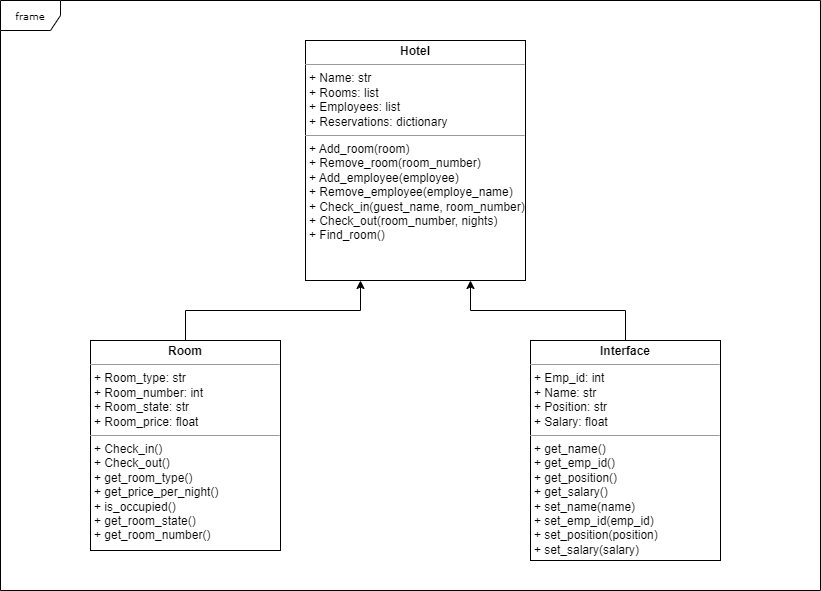

The diagram above was exported from draw.io. Its source (the exported page's mxGraphModel, read from the mxfile embedded in the PNG):
<mxGraphModel dx="1290" dy="565" grid="1" gridSize="10" guides="1" tooltips="1" connect="1" arrows="1" fold="1" page="1" pageScale="1" pageWidth="850" pageHeight="1100" background="none" math="0" shadow="0">
  <root>
    <mxCell id="0" />
    <mxCell id="1" parent="0" />
    <mxCell id="17acba5748e5396b-1" value="frame" style="shape=umlFrame;whiteSpace=wrap;html=1;rounded=0;shadow=0;comic=0;labelBackgroundColor=none;strokeWidth=1;fontFamily=Verdana;fontSize=10;align=center;" parent="1" vertex="1">
      <mxGeometry x="10" y="30" width="820" height="590" as="geometry" />
    </mxCell>
    <mxCell id="5d2195bd80daf111-15" value="&lt;p style=&quot;margin:0px;margin-top:4px;text-align:center;&quot;&gt;&lt;b&gt;Interface&lt;/b&gt;&lt;/p&gt;&lt;hr size=&quot;1&quot;&gt;&lt;p style=&quot;margin:0px;margin-left:4px;&quot;&gt;+ Emp_id: int&lt;br&gt;+ Name: str&lt;br&gt;&lt;/p&gt;&lt;p style=&quot;margin:0px;margin-left:4px;&quot;&gt;+ Position: str&lt;br&gt;&lt;/p&gt;&lt;p style=&quot;margin:0px;margin-left:4px;&quot;&gt;+ Salary: float&lt;br&gt;&lt;/p&gt;&lt;hr size=&quot;1&quot;&gt;&lt;p style=&quot;margin:0px;margin-left:4px;&quot;&gt;+ get_name()&lt;br&gt;+ get_emp_id()&lt;/p&gt;&lt;p style=&quot;margin:0px;margin-left:4px;&quot;&gt;+ get_position()&lt;br&gt;&lt;/p&gt;&lt;p style=&quot;margin:0px;margin-left:4px;&quot;&gt;+ get_salary()&lt;br&gt;&lt;/p&gt;&lt;p style=&quot;margin: 0px 0px 0px 4px;&quot;&gt;+ set_name(name)&lt;br&gt;+ set_emp_id(emp_id)&lt;/p&gt;&lt;p style=&quot;margin: 0px 0px 0px 4px;&quot;&gt;+ set_position(position)&lt;br&gt;&lt;/p&gt;&lt;p style=&quot;margin: 0px 0px 0px 4px;&quot;&gt;+ set_salary(salary)&lt;/p&gt;" style="verticalAlign=top;align=left;overflow=fill;fontSize=12;fontFamily=Helvetica;html=1;rounded=0;shadow=0;comic=0;labelBackgroundColor=none;strokeWidth=1" parent="1" vertex="1">
      <mxGeometry x="540" y="370" width="190" height="220" as="geometry" />
    </mxCell>
    <mxCell id="hru5D2vzHSLLFb0k-sDj-2" style="edgeStyle=orthogonalEdgeStyle;rounded=0;orthogonalLoop=1;jettySize=auto;html=1;exitX=0.5;exitY=0;exitDx=0;exitDy=0;entryX=0.75;entryY=1;entryDx=0;entryDy=0;" parent="1" source="5d2195bd80daf111-15" target="hru5D2vzHSLLFb0k-sDj-1" edge="1">
      <mxGeometry relative="1" as="geometry" />
    </mxCell>
    <mxCell id="hru5D2vzHSLLFb0k-sDj-1" value="&lt;p style=&quot;margin:0px;margin-top:4px;text-align:center;&quot;&gt;&lt;b&gt;Hotel&lt;/b&gt;&lt;/p&gt;&lt;hr size=&quot;1&quot;&gt;&lt;p style=&quot;margin:0px;margin-left:4px;&quot;&gt;+ Name: str&lt;br&gt;+ Rooms: list&lt;br&gt;&lt;/p&gt;&lt;p style=&quot;margin:0px;margin-left:4px;&quot;&gt;+ Employees: list&lt;br&gt;&lt;/p&gt;&lt;p style=&quot;margin:0px;margin-left:4px;&quot;&gt;+ Reservations: dictionary&lt;br&gt;&lt;/p&gt;&lt;hr size=&quot;1&quot;&gt;&lt;p style=&quot;margin:0px;margin-left:4px;&quot;&gt;+ Add_room(room)&lt;/p&gt;&lt;p style=&quot;margin:0px;margin-left:4px;&quot;&gt;+ Remove_room(room_number)&lt;br&gt;+ Add_employee(employee)&lt;br&gt;&lt;/p&gt;&lt;p style=&quot;margin:0px;margin-left:4px;&quot;&gt;+ Remove_employee(&lt;span style=&quot;background-color: initial;&quot;&gt;employe_name&lt;/span&gt;&lt;span style=&quot;background-color: initial;&quot;&gt;)&lt;/span&gt;&lt;/p&gt;&lt;p style=&quot;margin:0px;margin-left:4px;&quot;&gt;+ Check_in(guest_name, room_number)&lt;br&gt;&lt;/p&gt;&lt;p style=&quot;margin:0px;margin-left:4px;&quot;&gt;+ Check_out(room_number, nights)&lt;br&gt;&lt;/p&gt;&lt;p style=&quot;margin:0px;margin-left:4px;&quot;&gt;+ Find_room()&lt;br&gt;&lt;/p&gt;" style="verticalAlign=top;align=left;overflow=fill;fontSize=12;fontFamily=Helvetica;html=1;rounded=0;shadow=0;comic=0;labelBackgroundColor=none;strokeWidth=1" parent="1" vertex="1">
      <mxGeometry x="315" y="70" width="220" height="240" as="geometry" />
    </mxCell>
    <mxCell id="hru5D2vzHSLLFb0k-sDj-3" value="&lt;p style=&quot;margin:0px;margin-top:4px;text-align:center;&quot;&gt;&lt;b&gt;Room&lt;/b&gt;&lt;/p&gt;&lt;hr size=&quot;1&quot;&gt;&lt;p style=&quot;margin:0px;margin-left:4px;&quot;&gt;+ Room_type: str&lt;br&gt;+ Room_number: int&lt;br&gt;&lt;/p&gt;&lt;p style=&quot;margin:0px;margin-left:4px;&quot;&gt;+ Room_state: str&lt;br&gt;&lt;/p&gt;&lt;p style=&quot;margin:0px;margin-left:4px;&quot;&gt;+ Room_price: float&lt;br&gt;&lt;/p&gt;&lt;hr size=&quot;1&quot;&gt;&lt;p style=&quot;margin:0px;margin-left:4px;&quot;&gt;+ Check_in()&amp;nbsp;&lt;/p&gt;&lt;p style=&quot;margin:0px;margin-left:4px;&quot;&gt;+ Check_out()&lt;br&gt;+ get_room_type()&lt;br&gt;&lt;/p&gt;&lt;p style=&quot;margin:0px;margin-left:4px;&quot;&gt;+ get_price_per_night()&lt;br&gt;&lt;/p&gt;&lt;p style=&quot;margin:0px;margin-left:4px;&quot;&gt;+ is_occupied()&lt;br&gt;&lt;/p&gt;&lt;p style=&quot;margin:0px;margin-left:4px;&quot;&gt;+ get_room_state()&lt;br&gt;&lt;/p&gt;&lt;p style=&quot;margin:0px;margin-left:4px;&quot;&gt;+ get_room_number()&lt;br&gt;&lt;/p&gt;" style="verticalAlign=top;align=left;overflow=fill;fontSize=12;fontFamily=Helvetica;html=1;rounded=0;shadow=0;comic=0;labelBackgroundColor=none;strokeWidth=1" parent="1" vertex="1">
      <mxGeometry x="100" y="370" width="190" height="210" as="geometry" />
    </mxCell>
    <mxCell id="hru5D2vzHSLLFb0k-sDj-4" style="edgeStyle=orthogonalEdgeStyle;rounded=0;orthogonalLoop=1;jettySize=auto;html=1;exitX=0.5;exitY=0;exitDx=0;exitDy=0;entryX=0.25;entryY=1;entryDx=0;entryDy=0;" parent="1" source="hru5D2vzHSLLFb0k-sDj-3" target="hru5D2vzHSLLFb0k-sDj-1" edge="1">
      <mxGeometry relative="1" as="geometry">
        <mxPoint x="645" y="380" as="sourcePoint" />
        <mxPoint x="435" y="240" as="targetPoint" />
      </mxGeometry>
    </mxCell>
  </root>
</mxGraphModel>